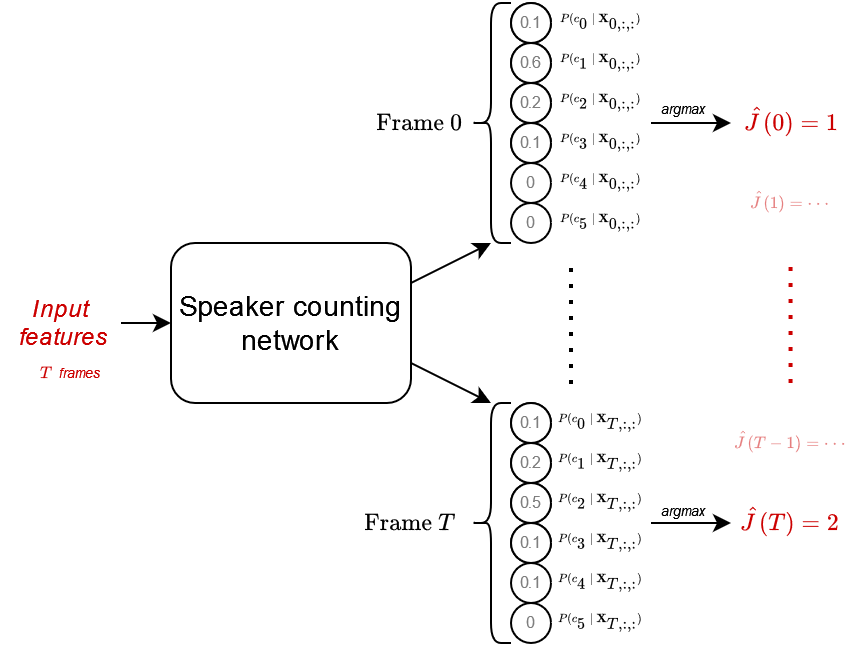

The diagram above was exported from draw.io. Its source (the exported page's mxGraphModel, read from the mxfile embedded in the PNG):
<mxGraphModel dx="494" dy="255" grid="1" gridSize="10" guides="1" tooltips="1" connect="1" arrows="1" fold="1" page="1" pageScale="1" pageWidth="827" pageHeight="1169" math="1" shadow="0">
  <root>
    <mxCell id="0" />
    <mxCell id="1" parent="0" />
    <mxCell id="TKyUUeDRsOKgxOFJmY_S-36" style="edgeStyle=none;rounded=0;orthogonalLoop=1;jettySize=auto;html=1;exitX=1;exitY=0.75;exitDx=0;exitDy=0;entryX=0.5;entryY=0;entryDx=0;entryDy=0;fontSize=10;fontColor=#000000;" parent="1" source="TKyUUeDRsOKgxOFJmY_S-1" target="TKyUUeDRsOKgxOFJmY_S-32" edge="1">
      <mxGeometry relative="1" as="geometry" />
    </mxCell>
    <mxCell id="TKyUUeDRsOKgxOFJmY_S-38" style="edgeStyle=none;rounded=0;orthogonalLoop=1;jettySize=auto;html=1;exitX=1;exitY=0.25;exitDx=0;exitDy=0;entryX=0.5;entryY=1;entryDx=0;entryDy=0;fontSize=10;fontColor=#000000;" parent="1" source="TKyUUeDRsOKgxOFJmY_S-1" target="TKyUUeDRsOKgxOFJmY_S-17" edge="1">
      <mxGeometry relative="1" as="geometry" />
    </mxCell>
    <mxCell id="TKyUUeDRsOKgxOFJmY_S-1" value="Speaker counting network" style="rounded=1;whiteSpace=wrap;html=1;fontSize=14;shadow=0;fontStyle=0" parent="1" vertex="1">
      <mxGeometry x="200" y="280" width="120" height="80" as="geometry" />
    </mxCell>
    <mxCell id="oeADTxxgcyHLqGotYr3O-2" style="edgeStyle=none;rounded=0;orthogonalLoop=1;jettySize=auto;html=1;exitX=1;exitY=0.5;exitDx=0;exitDy=0;entryX=0;entryY=0.5;entryDx=0;entryDy=0;fontSize=7;" parent="1" source="TKyUUeDRsOKgxOFJmY_S-2" target="TKyUUeDRsOKgxOFJmY_S-1" edge="1">
      <mxGeometry relative="1" as="geometry" />
    </mxCell>
    <mxCell id="TKyUUeDRsOKgxOFJmY_S-2" value="&lt;div style=&quot;font-size: 12px;&quot;&gt;Input&lt;/div&gt;&amp;nbsp;features" style="text;html=1;strokeColor=none;fillColor=none;align=center;verticalAlign=middle;whiteSpace=wrap;rounded=0;glass=0;dashed=1;fontSize=12;fontColor=#CC0000;fontStyle=2" parent="1" vertex="1">
      <mxGeometry x="115" y="300" width="60" height="40" as="geometry" />
    </mxCell>
    <mxCell id="TKyUUeDRsOKgxOFJmY_S-17" value="" style="shape=curlyBracket;whiteSpace=wrap;html=1;rounded=1;fontSize=5;fontColor=#CC0000;rotation=0;" parent="1" vertex="1">
      <mxGeometry x="350" y="160" width="20" height="120" as="geometry" />
    </mxCell>
    <mxCell id="TKyUUeDRsOKgxOFJmY_S-18" value="$$\text{Frame } 0$$" style="text;html=1;strokeColor=none;fillColor=none;align=center;verticalAlign=middle;whiteSpace=wrap;rounded=0;fontSize=10;fontStyle=2" parent="1" vertex="1">
      <mxGeometry x="300" y="210" width="50" height="20" as="geometry" />
    </mxCell>
    <mxCell id="TKyUUeDRsOKgxOFJmY_S-20" value="0.1" style="ellipse;whiteSpace=wrap;html=1;fontSize=10;textOpacity=50;" parent="1" vertex="1">
      <mxGeometry x="370" y="360" width="20" height="20" as="geometry" />
    </mxCell>
    <mxCell id="TKyUUeDRsOKgxOFJmY_S-21" value="0.2" style="ellipse;whiteSpace=wrap;html=1;fontSize=10;textOpacity=50;" parent="1" vertex="1">
      <mxGeometry x="370" y="380" width="20" height="20" as="geometry" />
    </mxCell>
    <mxCell id="TKyUUeDRsOKgxOFJmY_S-22" value="0.5" style="ellipse;whiteSpace=wrap;html=1;fontSize=10;textOpacity=50;" parent="1" vertex="1">
      <mxGeometry x="370" y="400" width="20" height="20" as="geometry" />
    </mxCell>
    <mxCell id="TKyUUeDRsOKgxOFJmY_S-23" value="0.1" style="ellipse;whiteSpace=wrap;html=1;fontSize=10;textOpacity=50;" parent="1" vertex="1">
      <mxGeometry x="370" y="420" width="20" height="20" as="geometry" />
    </mxCell>
    <mxCell id="TKyUUeDRsOKgxOFJmY_S-24" value="0.1" style="ellipse;whiteSpace=wrap;html=1;fontSize=8;textOpacity=50;" parent="1" vertex="1">
      <mxGeometry x="370" y="440" width="20" height="20" as="geometry" />
    </mxCell>
    <mxCell id="TKyUUeDRsOKgxOFJmY_S-25" value="0" style="ellipse;whiteSpace=wrap;html=1;fontSize=8;textOpacity=50;" parent="1" vertex="1">
      <mxGeometry x="370" y="460" width="20" height="20" as="geometry" />
    </mxCell>
    <mxCell id="TKyUUeDRsOKgxOFJmY_S-26" value="$$P(c_0 \mid \mathbf{X}_{T,:,:})$$" style="text;html=1;strokeColor=none;fillColor=none;align=center;verticalAlign=middle;whiteSpace=wrap;rounded=0;fontSize=5;" parent="1" vertex="1">
      <mxGeometry x="390" y="360" width="50" height="20" as="geometry" />
    </mxCell>
    <mxCell id="TKyUUeDRsOKgxOFJmY_S-27" value="$$P(c_1 \mid \mathbf{X}_{T,:,:})$$" style="text;html=1;strokeColor=none;fillColor=none;align=center;verticalAlign=middle;whiteSpace=wrap;rounded=0;fontSize=5;" parent="1" vertex="1">
      <mxGeometry x="390" y="380" width="50" height="20" as="geometry" />
    </mxCell>
    <mxCell id="TKyUUeDRsOKgxOFJmY_S-44" style="edgeStyle=none;rounded=0;orthogonalLoop=1;jettySize=auto;html=1;entryX=0;entryY=0.5;entryDx=0;entryDy=0;fontSize=10;fontColor=#000000;exitX=1;exitY=0;exitDx=0;exitDy=0;" parent="1" source="TKyUUeDRsOKgxOFJmY_S-29" target="TKyUUeDRsOKgxOFJmY_S-43" edge="1">
      <mxGeometry relative="1" as="geometry">
        <mxPoint x="450" y="420" as="sourcePoint" />
      </mxGeometry>
    </mxCell>
    <mxCell id="TKyUUeDRsOKgxOFJmY_S-28" value="$$P(c_2 \mid \mathbf{X}_{T,:,:})$$" style="text;html=1;strokeColor=none;fillColor=none;align=center;verticalAlign=middle;whiteSpace=wrap;rounded=0;fontSize=5;" parent="1" vertex="1">
      <mxGeometry x="390" y="400" width="50" height="20" as="geometry" />
    </mxCell>
    <mxCell id="TKyUUeDRsOKgxOFJmY_S-29" value="$$P(c_3 \mid \mathbf{X}_{T,:,:})$$" style="text;html=1;strokeColor=none;fillColor=none;align=center;verticalAlign=middle;whiteSpace=wrap;rounded=0;fontSize=5;" parent="1" vertex="1">
      <mxGeometry x="390" y="420" width="50" height="20" as="geometry" />
    </mxCell>
    <mxCell id="TKyUUeDRsOKgxOFJmY_S-30" value="$$P(c_4 \mid \mathbf{X}_{T,:,:})$$" style="text;html=1;strokeColor=none;fillColor=none;align=center;verticalAlign=middle;whiteSpace=wrap;rounded=0;fontSize=5;" parent="1" vertex="1">
      <mxGeometry x="390" y="440" width="50" height="20" as="geometry" />
    </mxCell>
    <mxCell id="TKyUUeDRsOKgxOFJmY_S-31" value="$$P(c_5 \mid \mathbf{X}_{T,:,:})$$" style="text;html=1;strokeColor=none;fillColor=none;align=center;verticalAlign=middle;whiteSpace=wrap;rounded=0;fontSize=5;" parent="1" vertex="1">
      <mxGeometry x="390" y="460" width="50" height="20" as="geometry" />
    </mxCell>
    <mxCell id="TKyUUeDRsOKgxOFJmY_S-32" value="" style="shape=curlyBracket;whiteSpace=wrap;html=1;rounded=1;fontSize=5;fontColor=#CC0000;rotation=0;" parent="1" vertex="1">
      <mxGeometry x="350" y="360" width="20" height="120" as="geometry" />
    </mxCell>
    <mxCell id="TKyUUeDRsOKgxOFJmY_S-39" value="$$\text{Frame } T$$" style="text;html=1;strokeColor=none;fillColor=none;align=center;verticalAlign=middle;whiteSpace=wrap;rounded=0;fontSize=10;fontStyle=2" parent="1" vertex="1">
      <mxGeometry x="290" y="410" width="60" height="20" as="geometry" />
    </mxCell>
    <mxCell id="TKyUUeDRsOKgxOFJmY_S-40" value="" style="endArrow=none;dashed=1;html=1;dashPattern=1 3;strokeWidth=2;fontSize=10;fontColor=#000000;" parent="1" edge="1">
      <mxGeometry width="50" height="50" relative="1" as="geometry">
        <mxPoint x="400" y="350.5" as="sourcePoint" />
        <mxPoint x="400" y="290.5" as="targetPoint" />
      </mxGeometry>
    </mxCell>
    <mxCell id="TKyUUeDRsOKgxOFJmY_S-41" value="$$T$$" style="text;html=1;strokeColor=none;fillColor=none;align=center;verticalAlign=middle;whiteSpace=wrap;rounded=0;fontSize=7;fontStyle=2;fontColor=#CC0000;" parent="1" vertex="1">
      <mxGeometry x="123" y="335" width="30" height="20" as="geometry" />
    </mxCell>
    <mxCell id="TKyUUeDRsOKgxOFJmY_S-42" value="&lt;div style=&quot;font-size: 7px;&quot;&gt;frames&lt;/div&gt;" style="text;html=1;strokeColor=none;fillColor=none;align=center;verticalAlign=middle;whiteSpace=wrap;rounded=0;fontSize=7;fontStyle=2;fontColor=#CC0000;" parent="1" vertex="1">
      <mxGeometry x="140" y="335" width="30" height="20" as="geometry" />
    </mxCell>
    <mxCell id="TKyUUeDRsOKgxOFJmY_S-43" value="$$\hat{J}(T) = 2$$" style="text;html=1;strokeColor=none;fillColor=none;align=center;verticalAlign=middle;whiteSpace=wrap;rounded=0;shadow=0;fontSize=10;fontColor=#CC0000;" parent="1" vertex="1">
      <mxGeometry x="480" y="410" width="60" height="20" as="geometry" />
    </mxCell>
    <mxCell id="TKyUUeDRsOKgxOFJmY_S-45" style="edgeStyle=none;rounded=0;orthogonalLoop=1;jettySize=auto;html=1;entryX=0;entryY=0.5;entryDx=0;entryDy=0;fontSize=10;fontColor=#000000;" parent="1" edge="1">
      <mxGeometry relative="1" as="geometry">
        <mxPoint x="440" y="220" as="sourcePoint" />
        <mxPoint x="480" y="220" as="targetPoint" />
      </mxGeometry>
    </mxCell>
    <mxCell id="TKyUUeDRsOKgxOFJmY_S-48" value="argmax" style="text;html=1;strokeColor=none;fillColor=none;align=center;verticalAlign=middle;whiteSpace=wrap;rounded=0;shadow=0;fontSize=7;fontColor=#000000;fontStyle=2" parent="1" vertex="1">
      <mxGeometry x="437" y="407" width="40" height="13" as="geometry" />
    </mxCell>
    <mxCell id="TKyUUeDRsOKgxOFJmY_S-49" value="$$\hat{J}(0) = 1$$" style="text;html=1;strokeColor=none;fillColor=none;align=center;verticalAlign=middle;whiteSpace=wrap;rounded=0;shadow=0;fontSize=10;fontColor=#CC0000;" parent="1" vertex="1">
      <mxGeometry x="480" y="210" width="60" height="20" as="geometry" />
    </mxCell>
    <mxCell id="TKyUUeDRsOKgxOFJmY_S-50" value="" style="endArrow=none;dashed=1;html=1;dashPattern=1 3;strokeWidth=2;fontSize=10;fontColor=#CC0000;strokeColor=#CC0000;" parent="1" edge="1">
      <mxGeometry width="50" height="50" relative="1" as="geometry">
        <mxPoint x="509.76" y="350" as="sourcePoint" />
        <mxPoint x="509.76" y="290" as="targetPoint" />
      </mxGeometry>
    </mxCell>
    <mxCell id="TKyUUeDRsOKgxOFJmY_S-51" value="$$\hat{J}(1) = \cdot \cdot \cdot$$" style="text;html=1;strokeColor=none;fillColor=none;align=center;verticalAlign=middle;whiteSpace=wrap;rounded=0;shadow=0;fontSize=7;fontColor=#CC0000;opacity=50;textOpacity=50;" parent="1" vertex="1">
      <mxGeometry x="480" y="250" width="60" height="20" as="geometry" />
    </mxCell>
    <mxCell id="TKyUUeDRsOKgxOFJmY_S-53" value="$$\hat{J}(T-1) = \cdot \cdot \cdot$$" style="text;html=1;strokeColor=none;fillColor=none;align=center;verticalAlign=middle;whiteSpace=wrap;rounded=0;shadow=0;fontSize=7;fontColor=#CC0000;opacity=50;textOpacity=50;" parent="1" vertex="1">
      <mxGeometry x="480" y="370" width="60" height="20" as="geometry" />
    </mxCell>
    <mxCell id="oeADTxxgcyHLqGotYr3O-9" value="0.1" style="ellipse;whiteSpace=wrap;html=1;fontSize=8;textOpacity=50;" parent="1" vertex="1">
      <mxGeometry x="370" y="360" width="20" height="20" as="geometry" />
    </mxCell>
    <mxCell id="oeADTxxgcyHLqGotYr3O-10" value="0.2" style="ellipse;whiteSpace=wrap;html=1;fontSize=8;textOpacity=50;" parent="1" vertex="1">
      <mxGeometry x="370" y="380" width="20" height="20" as="geometry" />
    </mxCell>
    <mxCell id="oeADTxxgcyHLqGotYr3O-11" value="0.5" style="ellipse;whiteSpace=wrap;html=1;fontSize=8;textOpacity=50;" parent="1" vertex="1">
      <mxGeometry x="370" y="400" width="20" height="20" as="geometry" />
    </mxCell>
    <mxCell id="oeADTxxgcyHLqGotYr3O-12" value="0.1" style="ellipse;whiteSpace=wrap;html=1;fontSize=8;textOpacity=50;" parent="1" vertex="1">
      <mxGeometry x="370" y="420" width="20" height="20" as="geometry" />
    </mxCell>
    <mxCell id="NZKr2i6NWYZ9uFPM77OD-1" value="0.1" style="ellipse;whiteSpace=wrap;html=1;fontSize=10;textOpacity=50;" parent="1" vertex="1">
      <mxGeometry x="370" y="160" width="20" height="20" as="geometry" />
    </mxCell>
    <mxCell id="NZKr2i6NWYZ9uFPM77OD-2" value="0.2" style="ellipse;whiteSpace=wrap;html=1;fontSize=10;textOpacity=50;" parent="1" vertex="1">
      <mxGeometry x="370" y="180" width="20" height="20" as="geometry" />
    </mxCell>
    <mxCell id="NZKr2i6NWYZ9uFPM77OD-3" value="0.5" style="ellipse;whiteSpace=wrap;html=1;fontSize=10;textOpacity=50;" parent="1" vertex="1">
      <mxGeometry x="370" y="200" width="20" height="20" as="geometry" />
    </mxCell>
    <mxCell id="NZKr2i6NWYZ9uFPM77OD-4" value="0.1" style="ellipse;whiteSpace=wrap;html=1;fontSize=10;textOpacity=50;" parent="1" vertex="1">
      <mxGeometry x="370" y="220" width="20" height="20" as="geometry" />
    </mxCell>
    <mxCell id="NZKr2i6NWYZ9uFPM77OD-5" value="0" style="ellipse;whiteSpace=wrap;html=1;fontSize=8;textOpacity=50;" parent="1" vertex="1">
      <mxGeometry x="370" y="240" width="20" height="20" as="geometry" />
    </mxCell>
    <mxCell id="NZKr2i6NWYZ9uFPM77OD-6" value="0" style="ellipse;whiteSpace=wrap;html=1;fontSize=8;textOpacity=50;" parent="1" vertex="1">
      <mxGeometry x="370" y="260" width="20" height="20" as="geometry" />
    </mxCell>
    <mxCell id="NZKr2i6NWYZ9uFPM77OD-7" value="$$P(c_0 \mid \mathbf{X}_{0,:,:})$$" style="text;html=1;strokeColor=none;fillColor=none;align=center;verticalAlign=middle;whiteSpace=wrap;rounded=0;fontSize=5;" parent="1" vertex="1">
      <mxGeometry x="390" y="160" width="50" height="20" as="geometry" />
    </mxCell>
    <mxCell id="NZKr2i6NWYZ9uFPM77OD-8" value="$$P(c_1 \mid \mathbf{X}_{0,:,:})$$" style="text;html=1;strokeColor=none;fillColor=none;align=center;verticalAlign=middle;whiteSpace=wrap;rounded=0;fontSize=5;" parent="1" vertex="1">
      <mxGeometry x="390" y="180" width="50" height="20" as="geometry" />
    </mxCell>
    <mxCell id="NZKr2i6NWYZ9uFPM77OD-9" value="$$P(c_2 \mid \mathbf{X}_{0,:,:})$$" style="text;html=1;strokeColor=none;fillColor=none;align=center;verticalAlign=middle;whiteSpace=wrap;rounded=0;fontSize=5;" parent="1" vertex="1">
      <mxGeometry x="390" y="200" width="50" height="20" as="geometry" />
    </mxCell>
    <mxCell id="NZKr2i6NWYZ9uFPM77OD-10" value="$$P(c_3 \mid \mathbf{X}_{0,:,:})$$" style="text;html=1;strokeColor=none;fillColor=none;align=center;verticalAlign=middle;whiteSpace=wrap;rounded=0;fontSize=5;" parent="1" vertex="1">
      <mxGeometry x="390" y="220" width="50" height="20" as="geometry" />
    </mxCell>
    <mxCell id="NZKr2i6NWYZ9uFPM77OD-11" value="$$P(c_4 \mid \mathbf{X}_{0,:,:})$$" style="text;html=1;strokeColor=none;fillColor=none;align=center;verticalAlign=middle;whiteSpace=wrap;rounded=0;fontSize=5;" parent="1" vertex="1">
      <mxGeometry x="390" y="240" width="50" height="20" as="geometry" />
    </mxCell>
    <mxCell id="NZKr2i6NWYZ9uFPM77OD-12" value="$$P(c_5 \mid \mathbf{X}_{0,:,:})$$" style="text;html=1;strokeColor=none;fillColor=none;align=center;verticalAlign=middle;whiteSpace=wrap;rounded=0;fontSize=5;" parent="1" vertex="1">
      <mxGeometry x="390" y="260" width="50" height="20" as="geometry" />
    </mxCell>
    <mxCell id="NZKr2i6NWYZ9uFPM77OD-13" value="0.1" style="ellipse;whiteSpace=wrap;html=1;fontSize=8;textOpacity=50;" parent="1" vertex="1">
      <mxGeometry x="370" y="160" width="20" height="20" as="geometry" />
    </mxCell>
    <mxCell id="NZKr2i6NWYZ9uFPM77OD-14" value="0.6" style="ellipse;whiteSpace=wrap;html=1;fontSize=8;textOpacity=50;" parent="1" vertex="1">
      <mxGeometry x="370" y="180" width="20" height="20" as="geometry" />
    </mxCell>
    <mxCell id="NZKr2i6NWYZ9uFPM77OD-15" value="0.2" style="ellipse;whiteSpace=wrap;html=1;fontSize=8;textOpacity=50;" parent="1" vertex="1">
      <mxGeometry x="370" y="200" width="20" height="20" as="geometry" />
    </mxCell>
    <mxCell id="NZKr2i6NWYZ9uFPM77OD-16" value="0.1" style="ellipse;whiteSpace=wrap;html=1;fontSize=8;textOpacity=50;" parent="1" vertex="1">
      <mxGeometry x="370" y="220" width="20" height="20" as="geometry" />
    </mxCell>
    <mxCell id="NZKr2i6NWYZ9uFPM77OD-17" value="argmax" style="text;html=1;strokeColor=none;fillColor=none;align=center;verticalAlign=middle;whiteSpace=wrap;rounded=0;shadow=0;fontSize=7;fontColor=#000000;fontStyle=2" parent="1" vertex="1">
      <mxGeometry x="437" y="206.5" width="40" height="13" as="geometry" />
    </mxCell>
  </root>
</mxGraphModel>